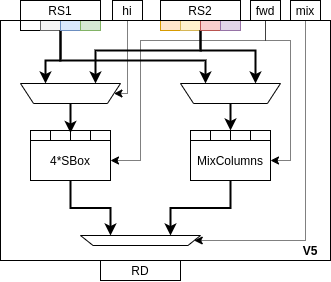

The diagram above was exported from draw.io. Its source (the exported page's mxGraphModel, read from the mxfile embedded in the PNG):
<mxGraphModel dx="1185" dy="710" grid="1" gridSize="10" guides="1" tooltips="1" connect="1" arrows="1" fold="1" page="1" pageScale="1" pageWidth="827" pageHeight="1169" math="0" shadow="0">
  <root>
    <mxCell id="0" />
    <mxCell id="1" parent="0" />
    <mxCell id="2" value="" style="rounded=0;whiteSpace=wrap;html=1;" vertex="1" parent="1">
      <mxGeometry x="400" y="340" width="330" height="240" as="geometry" />
    </mxCell>
    <mxCell id="3" style="edgeStyle=orthogonalEdgeStyle;rounded=0;orthogonalLoop=1;jettySize=auto;html=1;exitX=0.5;exitY=1;exitDx=0;exitDy=0;entryX=1;entryY=0.5;entryDx=0;entryDy=0;strokeWidth=1;dashed=1;dashPattern=1 1;" edge="1" source="5" target="28" parent="1">
      <mxGeometry relative="1" as="geometry">
        <mxPoint x="675.5" y="468.5" as="targetPoint" />
        <Array as="points">
          <mxPoint x="665" y="360" />
          <mxPoint x="690" y="360" />
          <mxPoint x="690" y="480" />
        </Array>
      </mxGeometry>
    </mxCell>
    <mxCell id="4" style="edgeStyle=orthogonalEdgeStyle;rounded=0;orthogonalLoop=1;jettySize=auto;html=1;exitX=0.5;exitY=1;exitDx=0;exitDy=0;entryX=1;entryY=0.5;entryDx=0;entryDy=0;strokeWidth=1;dashed=1;dashPattern=1 1;" edge="1" source="5" target="34" parent="1">
      <mxGeometry relative="1" as="geometry">
        <Array as="points">
          <mxPoint x="665" y="360" />
          <mxPoint x="540" y="360" />
          <mxPoint x="540" y="480" />
        </Array>
      </mxGeometry>
    </mxCell>
    <mxCell id="5" value="fwd" style="rounded=0;whiteSpace=wrap;html=1;" vertex="1" parent="1">
      <mxGeometry x="650" y="320" width="30" height="20" as="geometry" />
    </mxCell>
    <mxCell id="6" style="edgeStyle=orthogonalEdgeStyle;rounded=0;orthogonalLoop=1;jettySize=auto;html=1;exitX=0.5;exitY=1;exitDx=0;exitDy=0;entryX=0;entryY=0.5;entryDx=0;entryDy=0;strokeWidth=1;dashed=1;dashPattern=1 1;" edge="1" source="7" target="40" parent="1">
      <mxGeometry relative="1" as="geometry">
        <Array as="points">
          <mxPoint x="527" y="413" />
        </Array>
      </mxGeometry>
    </mxCell>
    <mxCell id="7" value="hi" style="rounded=0;whiteSpace=wrap;html=1;" vertex="1" parent="1">
      <mxGeometry x="512" y="320" width="30" height="20" as="geometry" />
    </mxCell>
    <mxCell id="8" value="" style="rounded=0;whiteSpace=wrap;html=1;" vertex="1" parent="1">
      <mxGeometry x="420" y="340" width="20" height="10" as="geometry" />
    </mxCell>
    <mxCell id="9" style="edgeStyle=orthogonalEdgeStyle;rounded=0;orthogonalLoop=1;jettySize=auto;html=1;exitX=1;exitY=1;exitDx=0;exitDy=0;entryX=0.75;entryY=1;entryDx=0;entryDy=0;strokeWidth=2;" edge="1" source="10" target="40" parent="1">
      <mxGeometry relative="1" as="geometry">
        <Array as="points">
          <mxPoint x="460" y="380" />
          <mxPoint x="445" y="380" />
        </Array>
      </mxGeometry>
    </mxCell>
    <mxCell id="10" value="" style="rounded=0;whiteSpace=wrap;html=1;fillColor=#f5f5f5;strokeColor=#666666;fontColor=#333333;" vertex="1" parent="1">
      <mxGeometry x="440" y="340" width="20" height="10" as="geometry" />
    </mxCell>
    <mxCell id="11" style="edgeStyle=orthogonalEdgeStyle;rounded=0;orthogonalLoop=1;jettySize=auto;html=1;exitX=0;exitY=1;exitDx=0;exitDy=0;entryX=0.75;entryY=1;entryDx=0;entryDy=0;strokeWidth=2;" edge="1" source="12" target="42" parent="1">
      <mxGeometry relative="1" as="geometry">
        <Array as="points">
          <mxPoint x="460" y="380" />
          <mxPoint x="605" y="380" />
        </Array>
      </mxGeometry>
    </mxCell>
    <mxCell id="12" value="" style="rounded=0;whiteSpace=wrap;html=1;fillColor=#dae8fc;strokeColor=#6c8ebf;" vertex="1" parent="1">
      <mxGeometry x="460" y="340" width="20" height="10" as="geometry" />
    </mxCell>
    <mxCell id="13" value="" style="rounded=0;whiteSpace=wrap;html=1;fillColor=#d5e8d4;strokeColor=#82b366;" vertex="1" parent="1">
      <mxGeometry x="480" y="340" width="20" height="10" as="geometry" />
    </mxCell>
    <mxCell id="14" value="" style="rounded=0;whiteSpace=wrap;html=1;fillColor=#ffe6cc;strokeColor=#d79b00;" vertex="1" parent="1">
      <mxGeometry x="560" y="340" width="20" height="10" as="geometry" />
    </mxCell>
    <mxCell id="15" value="" style="rounded=0;whiteSpace=wrap;html=1;fillColor=#fff2cc;strokeColor=#d6b656;" vertex="1" parent="1">
      <mxGeometry x="580" y="340" width="20" height="10" as="geometry" />
    </mxCell>
    <mxCell id="16" style="edgeStyle=orthogonalEdgeStyle;rounded=0;orthogonalLoop=1;jettySize=auto;html=1;exitX=0;exitY=1;exitDx=0;exitDy=0;entryX=0.25;entryY=1;entryDx=0;entryDy=0;strokeWidth=2;" edge="1" source="18" target="40" parent="1">
      <mxGeometry relative="1" as="geometry">
        <Array as="points">
          <mxPoint x="600" y="370" />
          <mxPoint x="495" y="370" />
        </Array>
      </mxGeometry>
    </mxCell>
    <mxCell id="17" style="edgeStyle=orthogonalEdgeStyle;rounded=0;orthogonalLoop=1;jettySize=auto;html=1;exitX=0;exitY=1;exitDx=0;exitDy=0;entryX=0.25;entryY=1;entryDx=0;entryDy=0;strokeWidth=2;" edge="1" source="18" target="42" parent="1">
      <mxGeometry relative="1" as="geometry">
        <Array as="points">
          <mxPoint x="600" y="370" />
          <mxPoint x="655" y="370" />
        </Array>
      </mxGeometry>
    </mxCell>
    <mxCell id="18" value="" style="rounded=0;whiteSpace=wrap;html=1;fillColor=#f8cecc;strokeColor=#b85450;" vertex="1" parent="1">
      <mxGeometry x="600" y="340" width="20" height="10" as="geometry" />
    </mxCell>
    <mxCell id="19" value="" style="rounded=0;whiteSpace=wrap;html=1;fillColor=#e1d5e7;strokeColor=#9673a6;" vertex="1" parent="1">
      <mxGeometry x="620" y="340" width="20" height="10" as="geometry" />
    </mxCell>
    <mxCell id="20" value="RS1" style="rounded=0;whiteSpace=wrap;html=1;" vertex="1" parent="1">
      <mxGeometry x="420" y="320" width="80" height="20" as="geometry" />
    </mxCell>
    <mxCell id="21" value="RS2" style="rounded=0;whiteSpace=wrap;html=1;" vertex="1" parent="1">
      <mxGeometry x="560" y="320" width="80" height="20" as="geometry" />
    </mxCell>
    <mxCell id="22" value="RD" style="rounded=0;whiteSpace=wrap;html=1;" vertex="1" parent="1">
      <mxGeometry x="500" y="580" width="80" height="20" as="geometry" />
    </mxCell>
    <mxCell id="23" value="&lt;b&gt;&lt;font style=&quot;font-size: 12px&quot;&gt;V5&lt;/font&gt;&lt;/b&gt;" style="text;html=1;strokeColor=none;fillColor=none;align=center;verticalAlign=middle;whiteSpace=wrap;rounded=0;fontSize=9;" vertex="1" parent="1">
      <mxGeometry x="690" y="560" width="40" height="20" as="geometry" />
    </mxCell>
    <mxCell id="24" style="edgeStyle=orthogonalEdgeStyle;rounded=0;orthogonalLoop=1;jettySize=auto;html=1;exitX=0.5;exitY=1;exitDx=0;exitDy=0;entryX=0.25;entryY=1;entryDx=0;entryDy=0;strokeWidth=2;" edge="1" source="28" target="27" parent="1">
      <mxGeometry relative="1" as="geometry">
        <mxPoint x="629.5" y="503.5" as="sourcePoint" />
      </mxGeometry>
    </mxCell>
    <mxCell id="25" style="edgeStyle=orthogonalEdgeStyle;rounded=0;orthogonalLoop=1;jettySize=auto;html=1;exitX=0.5;exitY=1;exitDx=0;exitDy=0;entryX=0;entryY=0.5;entryDx=0;entryDy=0;dashed=1;dashPattern=1 1;strokeWidth=1;" edge="1" source="26" target="27" parent="1">
      <mxGeometry relative="1" as="geometry">
        <Array as="points">
          <mxPoint x="705" y="560" />
        </Array>
      </mxGeometry>
    </mxCell>
    <mxCell id="26" value="mix" style="rounded=0;whiteSpace=wrap;html=1;" vertex="1" parent="1">
      <mxGeometry x="690" y="320" width="30" height="20" as="geometry" />
    </mxCell>
    <mxCell id="27" value="" style="shape=trapezoid;perimeter=trapezoidPerimeter;whiteSpace=wrap;html=1;rotation=-180;size=0.10444444444444419;" vertex="1" parent="1">
      <mxGeometry x="480" y="555" width="120" height="10" as="geometry" />
    </mxCell>
    <mxCell id="28" value="MixColumns" style="rounded=0;whiteSpace=wrap;html=1;" vertex="1" parent="1">
      <mxGeometry x="590" y="460" width="80" height="40" as="geometry" />
    </mxCell>
    <mxCell id="29" value="" style="rounded=0;whiteSpace=wrap;html=1;" vertex="1" parent="1">
      <mxGeometry x="590" y="450" width="20" height="10" as="geometry" />
    </mxCell>
    <mxCell id="30" value="" style="rounded=0;whiteSpace=wrap;html=1;" vertex="1" parent="1">
      <mxGeometry x="610" y="450" width="20" height="10" as="geometry" />
    </mxCell>
    <mxCell id="31" value="" style="rounded=0;whiteSpace=wrap;html=1;" vertex="1" parent="1">
      <mxGeometry x="630" y="450" width="20" height="10" as="geometry" />
    </mxCell>
    <mxCell id="32" value="" style="rounded=0;whiteSpace=wrap;html=1;" vertex="1" parent="1">
      <mxGeometry x="650" y="450" width="20" height="10" as="geometry" />
    </mxCell>
    <mxCell id="33" style="edgeStyle=orthogonalEdgeStyle;rounded=0;orthogonalLoop=1;jettySize=auto;html=1;exitX=0.5;exitY=1;exitDx=0;exitDy=0;entryX=0.75;entryY=1;entryDx=0;entryDy=0;strokeWidth=2;" edge="1" source="34" target="27" parent="1">
      <mxGeometry relative="1" as="geometry" />
    </mxCell>
    <mxCell id="34" value="4*SBox" style="rounded=0;whiteSpace=wrap;html=1;" vertex="1" parent="1">
      <mxGeometry x="430" y="460" width="80" height="40" as="geometry" />
    </mxCell>
    <mxCell id="35" value="" style="rounded=0;whiteSpace=wrap;html=1;" vertex="1" parent="1">
      <mxGeometry x="430" y="450" width="20" height="10" as="geometry" />
    </mxCell>
    <mxCell id="36" value="" style="rounded=0;whiteSpace=wrap;html=1;" vertex="1" parent="1">
      <mxGeometry x="450" y="450" width="20" height="10" as="geometry" />
    </mxCell>
    <mxCell id="37" value="" style="rounded=0;whiteSpace=wrap;html=1;" vertex="1" parent="1">
      <mxGeometry x="470" y="450" width="20" height="10" as="geometry" />
    </mxCell>
    <mxCell id="38" value="" style="rounded=0;whiteSpace=wrap;html=1;" vertex="1" parent="1">
      <mxGeometry x="490" y="450" width="20" height="10" as="geometry" />
    </mxCell>
    <mxCell id="39" style="edgeStyle=orthogonalEdgeStyle;rounded=0;orthogonalLoop=1;jettySize=auto;html=1;exitX=0.5;exitY=0;exitDx=0;exitDy=0;entryX=0;entryY=0.25;entryDx=0;entryDy=0;strokeWidth=2;" edge="1" source="40" target="37" parent="1">
      <mxGeometry relative="1" as="geometry" />
    </mxCell>
    <mxCell id="40" value="" style="shape=trapezoid;perimeter=trapezoidPerimeter;whiteSpace=wrap;html=1;rotation=-180;size=0.13066666666666757;" vertex="1" parent="1">
      <mxGeometry x="420" y="403" width="100" height="20" as="geometry" />
    </mxCell>
    <mxCell id="41" style="edgeStyle=orthogonalEdgeStyle;rounded=0;orthogonalLoop=1;jettySize=auto;html=1;exitX=0.5;exitY=0;exitDx=0;exitDy=0;entryX=1;entryY=0;entryDx=0;entryDy=0;strokeWidth=2;" edge="1" source="42" target="30" parent="1">
      <mxGeometry relative="1" as="geometry" />
    </mxCell>
    <mxCell id="42" value="" style="shape=trapezoid;perimeter=trapezoidPerimeter;whiteSpace=wrap;html=1;rotation=-180;size=0.13066666666666757;" vertex="1" parent="1">
      <mxGeometry x="580" y="403" width="100" height="20" as="geometry" />
    </mxCell>
  </root>
</mxGraphModel>